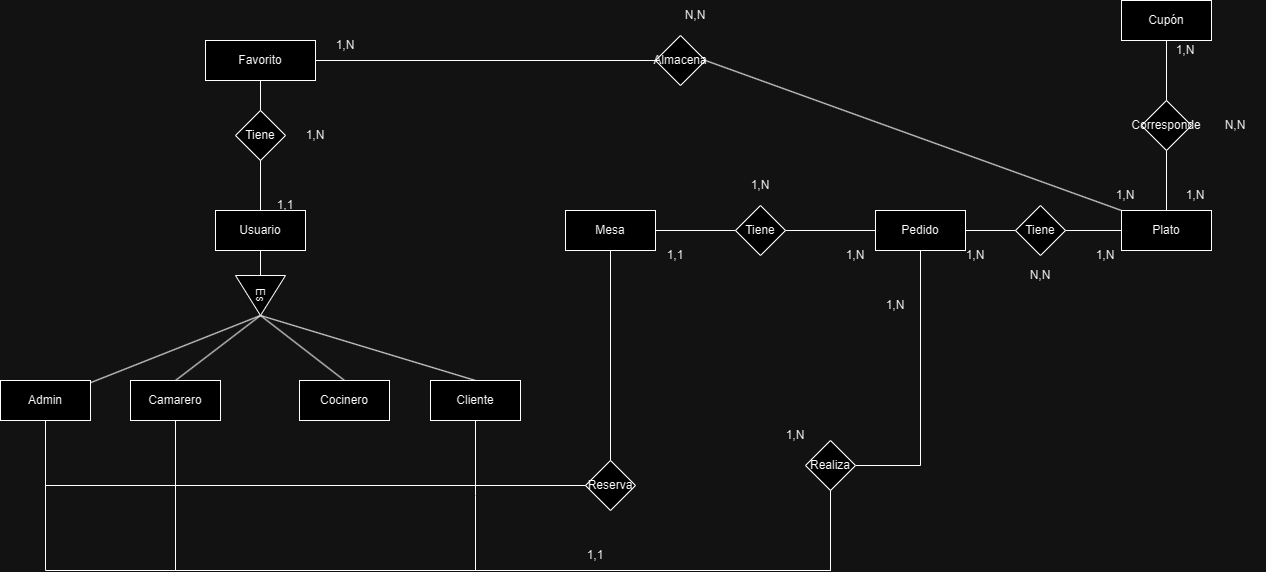

The diagram above was exported from draw.io. Its source (the exported page's mxGraphModel, read from the mxfile embedded in the PNG):
<mxGraphModel dx="2292" dy="1097" grid="1" gridSize="10" guides="1" tooltips="1" connect="1" arrows="1" fold="1" page="1" pageScale="1" pageWidth="827" pageHeight="1169" math="0" shadow="0">
  <root>
    <mxCell id="0" />
    <mxCell id="1" parent="0" />
    <mxCell id="NS0e3D54tiPwy3_rh7Kg-2" value="Plato" style="rounded=0;whiteSpace=wrap;html=1;" vertex="1" parent="1">
      <mxGeometry x="1196" y="350" width="90" height="40" as="geometry" />
    </mxCell>
    <mxCell id="NS0e3D54tiPwy3_rh7Kg-17" style="rounded=0;orthogonalLoop=1;jettySize=auto;html=1;exitX=0.5;exitY=1;exitDx=0;exitDy=0;entryX=0;entryY=0.5;entryDx=0;entryDy=0;endArrow=none;endFill=0;" edge="1" parent="1" source="NS0e3D54tiPwy3_rh7Kg-5" target="NS0e3D54tiPwy3_rh7Kg-8">
      <mxGeometry relative="1" as="geometry" />
    </mxCell>
    <mxCell id="NS0e3D54tiPwy3_rh7Kg-27" style="rounded=0;orthogonalLoop=1;jettySize=auto;html=1;entryX=0;entryY=0.5;entryDx=0;entryDy=0;endArrow=none;endFill=0;exitX=0.5;exitY=1;exitDx=0;exitDy=0;edgeStyle=orthogonalEdgeStyle;" edge="1" parent="1" source="NS0e3D54tiPwy3_rh7Kg-11" target="NS0e3D54tiPwy3_rh7Kg-22">
      <mxGeometry relative="1" as="geometry">
        <mxPoint x="550" y="610" as="sourcePoint" />
      </mxGeometry>
    </mxCell>
    <mxCell id="NS0e3D54tiPwy3_rh7Kg-5" value="Usuario" style="rounded=0;whiteSpace=wrap;html=1;" vertex="1" parent="1">
      <mxGeometry x="290" y="350" width="90" height="40" as="geometry" />
    </mxCell>
    <mxCell id="NS0e3D54tiPwy3_rh7Kg-40" style="rounded=0;orthogonalLoop=1;jettySize=auto;html=1;exitX=1;exitY=0.5;exitDx=0;exitDy=0;entryX=0;entryY=0.5;entryDx=0;entryDy=0;endArrow=none;endFill=0;" edge="1" parent="1" source="NS0e3D54tiPwy3_rh7Kg-6" target="NS0e3D54tiPwy3_rh7Kg-39">
      <mxGeometry relative="1" as="geometry" />
    </mxCell>
    <mxCell id="NS0e3D54tiPwy3_rh7Kg-6" value="Favorito" style="rounded=0;whiteSpace=wrap;html=1;" vertex="1" parent="1">
      <mxGeometry x="280" y="180" width="110" height="40" as="geometry" />
    </mxCell>
    <mxCell id="NS0e3D54tiPwy3_rh7Kg-7" value="Pedido" style="rounded=0;whiteSpace=wrap;html=1;" vertex="1" parent="1">
      <mxGeometry x="950" y="350" width="90" height="40" as="geometry" />
    </mxCell>
    <mxCell id="NS0e3D54tiPwy3_rh7Kg-13" style="rounded=0;orthogonalLoop=1;jettySize=auto;html=1;exitX=1;exitY=0.5;exitDx=0;exitDy=0;endArrow=none;endFill=0;" edge="1" parent="1" source="NS0e3D54tiPwy3_rh7Kg-8" target="NS0e3D54tiPwy3_rh7Kg-9">
      <mxGeometry relative="1" as="geometry" />
    </mxCell>
    <mxCell id="NS0e3D54tiPwy3_rh7Kg-14" style="rounded=0;orthogonalLoop=1;jettySize=auto;html=1;exitX=1;exitY=0.5;exitDx=0;exitDy=0;entryX=0.5;entryY=0;entryDx=0;entryDy=0;endArrow=none;endFill=0;" edge="1" parent="1" source="NS0e3D54tiPwy3_rh7Kg-8" target="NS0e3D54tiPwy3_rh7Kg-10">
      <mxGeometry relative="1" as="geometry" />
    </mxCell>
    <mxCell id="NS0e3D54tiPwy3_rh7Kg-15" style="rounded=0;orthogonalLoop=1;jettySize=auto;html=1;exitX=1;exitY=0.5;exitDx=0;exitDy=0;entryX=0.5;entryY=0;entryDx=0;entryDy=0;endArrow=none;endFill=0;" edge="1" parent="1" source="NS0e3D54tiPwy3_rh7Kg-8" target="NS0e3D54tiPwy3_rh7Kg-12">
      <mxGeometry relative="1" as="geometry" />
    </mxCell>
    <mxCell id="NS0e3D54tiPwy3_rh7Kg-16" style="rounded=0;orthogonalLoop=1;jettySize=auto;html=1;exitX=1;exitY=0.5;exitDx=0;exitDy=0;entryX=0.5;entryY=0;entryDx=0;entryDy=0;endArrow=none;endFill=0;" edge="1" parent="1" source="NS0e3D54tiPwy3_rh7Kg-8" target="NS0e3D54tiPwy3_rh7Kg-11">
      <mxGeometry relative="1" as="geometry" />
    </mxCell>
    <mxCell id="NS0e3D54tiPwy3_rh7Kg-8" value="Es" style="triangle;whiteSpace=wrap;html=1;rotation=90;" vertex="1" parent="1">
      <mxGeometry x="315" y="410" width="40" height="50" as="geometry" />
    </mxCell>
    <mxCell id="NS0e3D54tiPwy3_rh7Kg-9" value="Admin" style="rounded=0;whiteSpace=wrap;html=1;" vertex="1" parent="1">
      <mxGeometry x="75" y="520" width="90" height="40" as="geometry" />
    </mxCell>
    <mxCell id="NS0e3D54tiPwy3_rh7Kg-45" style="edgeStyle=orthogonalEdgeStyle;rounded=0;orthogonalLoop=1;jettySize=auto;html=1;exitX=0.5;exitY=1;exitDx=0;exitDy=0;entryX=0.5;entryY=1;entryDx=0;entryDy=0;endArrow=none;endFill=0;" edge="1" parent="1" source="NS0e3D54tiPwy3_rh7Kg-10" target="NS0e3D54tiPwy3_rh7Kg-44">
      <mxGeometry relative="1" as="geometry">
        <Array as="points">
          <mxPoint x="250" y="710" />
          <mxPoint x="905" y="710" />
        </Array>
      </mxGeometry>
    </mxCell>
    <mxCell id="NS0e3D54tiPwy3_rh7Kg-10" value="Camarero" style="rounded=0;whiteSpace=wrap;html=1;" vertex="1" parent="1">
      <mxGeometry x="205" y="520" width="90" height="40" as="geometry" />
    </mxCell>
    <mxCell id="NS0e3D54tiPwy3_rh7Kg-49" style="edgeStyle=orthogonalEdgeStyle;rounded=0;orthogonalLoop=1;jettySize=auto;html=1;exitX=0.5;exitY=1;exitDx=0;exitDy=0;endArrow=none;endFill=0;" edge="1" parent="1" source="NS0e3D54tiPwy3_rh7Kg-11">
      <mxGeometry relative="1" as="geometry">
        <mxPoint x="550" y="710" as="targetPoint" />
      </mxGeometry>
    </mxCell>
    <mxCell id="NS0e3D54tiPwy3_rh7Kg-11" value="Cliente" style="rounded=0;whiteSpace=wrap;html=1;" vertex="1" parent="1">
      <mxGeometry x="505" y="520" width="90" height="40" as="geometry" />
    </mxCell>
    <mxCell id="NS0e3D54tiPwy3_rh7Kg-12" value="Cocinero" style="rounded=0;whiteSpace=wrap;html=1;" vertex="1" parent="1">
      <mxGeometry x="374" y="520" width="90" height="40" as="geometry" />
    </mxCell>
    <mxCell id="NS0e3D54tiPwy3_rh7Kg-21" value="Mesa" style="rounded=0;whiteSpace=wrap;html=1;" vertex="1" parent="1">
      <mxGeometry x="640" y="350" width="90" height="40" as="geometry" />
    </mxCell>
    <mxCell id="NS0e3D54tiPwy3_rh7Kg-22" value="Reserva" style="rhombus;whiteSpace=wrap;html=1;" vertex="1" parent="1">
      <mxGeometry x="660" y="600" width="50" height="50" as="geometry" />
    </mxCell>
    <mxCell id="NS0e3D54tiPwy3_rh7Kg-23" value="Tiene" style="rhombus;whiteSpace=wrap;html=1;" vertex="1" parent="1">
      <mxGeometry x="810" y="345" width="50" height="50" as="geometry" />
    </mxCell>
    <mxCell id="NS0e3D54tiPwy3_rh7Kg-25" value="Tiene" style="rhombus;whiteSpace=wrap;html=1;" vertex="1" parent="1">
      <mxGeometry x="1090" y="345" width="50" height="50" as="geometry" />
    </mxCell>
    <mxCell id="NS0e3D54tiPwy3_rh7Kg-26" value="Tiene" style="rhombus;whiteSpace=wrap;html=1;" vertex="1" parent="1">
      <mxGeometry x="310" y="250" width="50" height="50" as="geometry" />
    </mxCell>
    <mxCell id="NS0e3D54tiPwy3_rh7Kg-28" style="rounded=0;orthogonalLoop=1;jettySize=auto;html=1;exitX=0.5;exitY=0;exitDx=0;exitDy=0;entryX=0.5;entryY=1;entryDx=0;entryDy=0;endArrow=none;endFill=0;" edge="1" parent="1" source="NS0e3D54tiPwy3_rh7Kg-22" target="NS0e3D54tiPwy3_rh7Kg-21">
      <mxGeometry relative="1" as="geometry">
        <mxPoint x="390" y="380" as="sourcePoint" />
        <mxPoint x="500" y="380" as="targetPoint" />
      </mxGeometry>
    </mxCell>
    <mxCell id="NS0e3D54tiPwy3_rh7Kg-29" style="rounded=0;orthogonalLoop=1;jettySize=auto;html=1;exitX=1;exitY=0.5;exitDx=0;exitDy=0;entryX=0;entryY=0.5;entryDx=0;entryDy=0;endArrow=none;endFill=0;" edge="1" parent="1" source="NS0e3D54tiPwy3_rh7Kg-21" target="NS0e3D54tiPwy3_rh7Kg-23">
      <mxGeometry relative="1" as="geometry">
        <mxPoint x="400" y="390" as="sourcePoint" />
        <mxPoint x="510" y="390" as="targetPoint" />
      </mxGeometry>
    </mxCell>
    <mxCell id="NS0e3D54tiPwy3_rh7Kg-30" style="rounded=0;orthogonalLoop=1;jettySize=auto;html=1;exitX=1;exitY=0.5;exitDx=0;exitDy=0;entryX=0;entryY=0.5;entryDx=0;entryDy=0;endArrow=none;endFill=0;" edge="1" parent="1" source="NS0e3D54tiPwy3_rh7Kg-23" target="NS0e3D54tiPwy3_rh7Kg-7">
      <mxGeometry relative="1" as="geometry">
        <mxPoint x="410" y="400" as="sourcePoint" />
        <mxPoint x="520" y="400" as="targetPoint" />
      </mxGeometry>
    </mxCell>
    <mxCell id="NS0e3D54tiPwy3_rh7Kg-31" style="rounded=0;orthogonalLoop=1;jettySize=auto;html=1;exitX=1;exitY=0.5;exitDx=0;exitDy=0;entryX=0;entryY=0.5;entryDx=0;entryDy=0;endArrow=none;endFill=0;" edge="1" parent="1" source="NS0e3D54tiPwy3_rh7Kg-7" target="NS0e3D54tiPwy3_rh7Kg-25">
      <mxGeometry relative="1" as="geometry">
        <mxPoint x="420" y="410" as="sourcePoint" />
        <mxPoint x="530" y="410" as="targetPoint" />
      </mxGeometry>
    </mxCell>
    <mxCell id="NS0e3D54tiPwy3_rh7Kg-32" style="rounded=0;orthogonalLoop=1;jettySize=auto;html=1;exitX=1;exitY=0.5;exitDx=0;exitDy=0;entryX=0;entryY=0.5;entryDx=0;entryDy=0;endArrow=none;endFill=0;" edge="1" parent="1" source="NS0e3D54tiPwy3_rh7Kg-25" target="NS0e3D54tiPwy3_rh7Kg-2">
      <mxGeometry relative="1" as="geometry">
        <mxPoint x="430" y="420" as="sourcePoint" />
        <mxPoint x="540" y="420" as="targetPoint" />
      </mxGeometry>
    </mxCell>
    <mxCell id="NS0e3D54tiPwy3_rh7Kg-33" value="Cupón" style="rounded=0;whiteSpace=wrap;html=1;" vertex="1" parent="1">
      <mxGeometry x="1196" y="140" width="90" height="40" as="geometry" />
    </mxCell>
    <mxCell id="NS0e3D54tiPwy3_rh7Kg-34" value="Corresponde" style="rhombus;whiteSpace=wrap;html=1;" vertex="1" parent="1">
      <mxGeometry x="1216" y="240" width="50" height="50" as="geometry" />
    </mxCell>
    <mxCell id="NS0e3D54tiPwy3_rh7Kg-35" style="rounded=0;orthogonalLoop=1;jettySize=auto;html=1;exitX=0.5;exitY=1;exitDx=0;exitDy=0;entryX=0.5;entryY=0;entryDx=0;entryDy=0;endArrow=none;endFill=0;" edge="1" parent="1" source="NS0e3D54tiPwy3_rh7Kg-33" target="NS0e3D54tiPwy3_rh7Kg-34">
      <mxGeometry relative="1" as="geometry">
        <mxPoint x="1150" y="380" as="sourcePoint" />
        <mxPoint x="1206" y="380" as="targetPoint" />
      </mxGeometry>
    </mxCell>
    <mxCell id="NS0e3D54tiPwy3_rh7Kg-36" style="rounded=0;orthogonalLoop=1;jettySize=auto;html=1;exitX=0.5;exitY=0;exitDx=0;exitDy=0;entryX=0.5;entryY=1;entryDx=0;entryDy=0;endArrow=none;endFill=0;" edge="1" parent="1" source="NS0e3D54tiPwy3_rh7Kg-2" target="NS0e3D54tiPwy3_rh7Kg-34">
      <mxGeometry relative="1" as="geometry">
        <mxPoint x="1160" y="390" as="sourcePoint" />
        <mxPoint x="1216" y="390" as="targetPoint" />
      </mxGeometry>
    </mxCell>
    <mxCell id="NS0e3D54tiPwy3_rh7Kg-37" style="rounded=0;orthogonalLoop=1;jettySize=auto;html=1;exitX=0.5;exitY=1;exitDx=0;exitDy=0;entryX=0.5;entryY=0;entryDx=0;entryDy=0;endArrow=none;endFill=0;" edge="1" parent="1" source="NS0e3D54tiPwy3_rh7Kg-6" target="NS0e3D54tiPwy3_rh7Kg-26">
      <mxGeometry relative="1" as="geometry">
        <mxPoint x="1170" y="400" as="sourcePoint" />
        <mxPoint x="1226" y="400" as="targetPoint" />
      </mxGeometry>
    </mxCell>
    <mxCell id="NS0e3D54tiPwy3_rh7Kg-38" style="rounded=0;orthogonalLoop=1;jettySize=auto;html=1;exitX=0.5;exitY=1;exitDx=0;exitDy=0;entryX=0.5;entryY=0;entryDx=0;entryDy=0;endArrow=none;endFill=0;" edge="1" parent="1" source="NS0e3D54tiPwy3_rh7Kg-26" target="NS0e3D54tiPwy3_rh7Kg-5">
      <mxGeometry relative="1" as="geometry">
        <mxPoint x="1180" y="410" as="sourcePoint" />
        <mxPoint x="1236" y="410" as="targetPoint" />
      </mxGeometry>
    </mxCell>
    <mxCell id="NS0e3D54tiPwy3_rh7Kg-39" value="Almacena" style="rhombus;whiteSpace=wrap;html=1;" vertex="1" parent="1">
      <mxGeometry x="730" y="175" width="50" height="50" as="geometry" />
    </mxCell>
    <mxCell id="NS0e3D54tiPwy3_rh7Kg-41" style="rounded=0;orthogonalLoop=1;jettySize=auto;html=1;exitX=1;exitY=0.5;exitDx=0;exitDy=0;entryX=0;entryY=0;entryDx=0;entryDy=0;endArrow=none;endFill=0;" edge="1" parent="1" source="NS0e3D54tiPwy3_rh7Kg-39" target="NS0e3D54tiPwy3_rh7Kg-2">
      <mxGeometry relative="1" as="geometry">
        <mxPoint x="400" y="210" as="sourcePoint" />
        <mxPoint x="620" y="205" as="targetPoint" />
      </mxGeometry>
    </mxCell>
    <mxCell id="NS0e3D54tiPwy3_rh7Kg-43" style="rounded=0;orthogonalLoop=1;jettySize=auto;html=1;entryX=0;entryY=0.5;entryDx=0;entryDy=0;endArrow=none;endFill=0;exitX=0.5;exitY=1;exitDx=0;exitDy=0;edgeStyle=orthogonalEdgeStyle;" edge="1" parent="1" source="NS0e3D54tiPwy3_rh7Kg-9" target="NS0e3D54tiPwy3_rh7Kg-22">
      <mxGeometry relative="1" as="geometry">
        <mxPoint x="560" y="570" as="sourcePoint" />
        <mxPoint x="670" y="635" as="targetPoint" />
      </mxGeometry>
    </mxCell>
    <mxCell id="NS0e3D54tiPwy3_rh7Kg-52" style="edgeStyle=orthogonalEdgeStyle;rounded=0;orthogonalLoop=1;jettySize=auto;html=1;exitX=1;exitY=0.5;exitDx=0;exitDy=0;entryX=0.5;entryY=1;entryDx=0;entryDy=0;endArrow=none;endFill=0;" edge="1" parent="1" source="NS0e3D54tiPwy3_rh7Kg-44" target="NS0e3D54tiPwy3_rh7Kg-7">
      <mxGeometry relative="1" as="geometry" />
    </mxCell>
    <mxCell id="NS0e3D54tiPwy3_rh7Kg-44" value="Realiza" style="rhombus;whiteSpace=wrap;html=1;" vertex="1" parent="1">
      <mxGeometry x="880" y="580" width="50" height="50" as="geometry" />
    </mxCell>
    <mxCell id="NS0e3D54tiPwy3_rh7Kg-46" style="edgeStyle=orthogonalEdgeStyle;rounded=0;orthogonalLoop=1;jettySize=auto;html=1;exitX=0.5;exitY=1;exitDx=0;exitDy=0;entryX=0.5;entryY=1;entryDx=0;entryDy=0;endArrow=none;endFill=0;" edge="1" parent="1" source="NS0e3D54tiPwy3_rh7Kg-9" target="NS0e3D54tiPwy3_rh7Kg-44">
      <mxGeometry relative="1" as="geometry">
        <mxPoint x="260" y="570" as="sourcePoint" />
        <mxPoint x="915" y="660" as="targetPoint" />
        <Array as="points">
          <mxPoint x="120" y="710" />
          <mxPoint x="905" y="710" />
        </Array>
      </mxGeometry>
    </mxCell>
    <mxCell id="NS0e3D54tiPwy3_rh7Kg-54" value="1,N" style="text;html=1;align=center;verticalAlign=middle;whiteSpace=wrap;rounded=0;" vertex="1" parent="1">
      <mxGeometry x="390" y="170" width="60" height="30" as="geometry" />
    </mxCell>
    <mxCell id="NS0e3D54tiPwy3_rh7Kg-55" value="1,N" style="text;html=1;align=center;verticalAlign=middle;whiteSpace=wrap;rounded=0;" vertex="1" parent="1">
      <mxGeometry x="1170" y="320" width="60" height="30" as="geometry" />
    </mxCell>
    <mxCell id="NS0e3D54tiPwy3_rh7Kg-56" value="1,N" style="text;html=1;align=center;verticalAlign=middle;whiteSpace=wrap;rounded=0;" vertex="1" parent="1">
      <mxGeometry x="1230" y="175" width="60" height="30" as="geometry" />
    </mxCell>
    <mxCell id="NS0e3D54tiPwy3_rh7Kg-57" value="1,N" style="text;html=1;align=center;verticalAlign=middle;whiteSpace=wrap;rounded=0;" vertex="1" parent="1">
      <mxGeometry x="1020" y="380" width="60" height="30" as="geometry" />
    </mxCell>
    <mxCell id="NS0e3D54tiPwy3_rh7Kg-58" value="1,N" style="text;html=1;align=center;verticalAlign=middle;whiteSpace=wrap;rounded=0;" vertex="1" parent="1">
      <mxGeometry x="1150" y="380" width="60" height="30" as="geometry" />
    </mxCell>
    <mxCell id="NS0e3D54tiPwy3_rh7Kg-59" value="1,N" style="text;html=1;align=center;verticalAlign=middle;whiteSpace=wrap;rounded=0;" vertex="1" parent="1">
      <mxGeometry x="900" y="380" width="60" height="30" as="geometry" />
    </mxCell>
    <mxCell id="NS0e3D54tiPwy3_rh7Kg-60" value="1,1" style="text;html=1;align=center;verticalAlign=middle;whiteSpace=wrap;rounded=0;" vertex="1" parent="1">
      <mxGeometry x="720" y="380" width="60" height="30" as="geometry" />
    </mxCell>
    <mxCell id="NS0e3D54tiPwy3_rh7Kg-61" value="1,N" style="text;html=1;align=center;verticalAlign=middle;whiteSpace=wrap;rounded=0;" vertex="1" parent="1">
      <mxGeometry x="940" y="430" width="60" height="30" as="geometry" />
    </mxCell>
    <mxCell id="NS0e3D54tiPwy3_rh7Kg-62" value="1,1" style="text;html=1;align=center;verticalAlign=middle;whiteSpace=wrap;rounded=0;" vertex="1" parent="1">
      <mxGeometry x="330" y="330" width="60" height="30" as="geometry" />
    </mxCell>
    <mxCell id="NS0e3D54tiPwy3_rh7Kg-64" value="1,1" style="text;html=1;align=center;verticalAlign=middle;whiteSpace=wrap;rounded=0;" vertex="1" parent="1">
      <mxGeometry x="640" y="680" width="60" height="30" as="geometry" />
    </mxCell>
    <mxCell id="NS0e3D54tiPwy3_rh7Kg-65" value="1,N" style="text;html=1;align=center;verticalAlign=middle;whiteSpace=wrap;rounded=0;" vertex="1" parent="1">
      <mxGeometry x="840" y="560" width="60" height="30" as="geometry" />
    </mxCell>
    <mxCell id="NS0e3D54tiPwy3_rh7Kg-66" value="1,N" style="text;html=1;align=center;verticalAlign=middle;whiteSpace=wrap;rounded=0;" vertex="1" parent="1">
      <mxGeometry x="1240" y="320" width="60" height="30" as="geometry" />
    </mxCell>
    <mxCell id="NS0e3D54tiPwy3_rh7Kg-67" value="1,N" style="text;html=1;align=center;verticalAlign=middle;whiteSpace=wrap;rounded=0;" vertex="1" parent="1">
      <mxGeometry x="805" y="310" width="60" height="30" as="geometry" />
    </mxCell>
    <mxCell id="NS0e3D54tiPwy3_rh7Kg-68" value="N,N" style="text;html=1;align=center;verticalAlign=middle;whiteSpace=wrap;rounded=0;" vertex="1" parent="1">
      <mxGeometry x="740" y="140" width="60" height="30" as="geometry" />
    </mxCell>
    <mxCell id="NS0e3D54tiPwy3_rh7Kg-69" value="N,N" style="text;html=1;align=center;verticalAlign=middle;whiteSpace=wrap;rounded=0;" vertex="1" parent="1">
      <mxGeometry x="1085" y="400" width="60" height="30" as="geometry" />
    </mxCell>
    <mxCell id="NS0e3D54tiPwy3_rh7Kg-70" value="N,N" style="text;html=1;align=center;verticalAlign=middle;whiteSpace=wrap;rounded=0;" vertex="1" parent="1">
      <mxGeometry x="1280" y="250" width="60" height="30" as="geometry" />
    </mxCell>
    <mxCell id="NS0e3D54tiPwy3_rh7Kg-71" value="1,N" style="text;html=1;align=center;verticalAlign=middle;whiteSpace=wrap;rounded=0;" vertex="1" parent="1">
      <mxGeometry x="360" y="260" width="60" height="30" as="geometry" />
    </mxCell>
  </root>
</mxGraphModel>